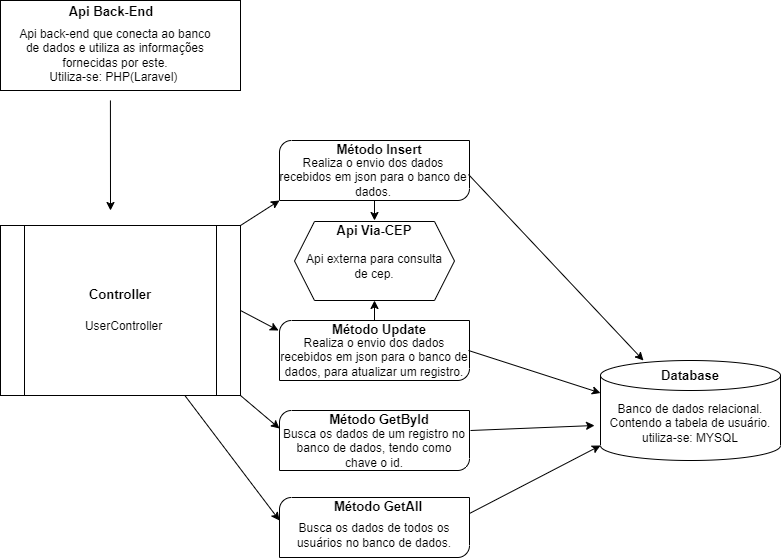

The diagram above was exported from draw.io. Its source (the exported page's mxGraphModel, read from the mxfile embedded in the PNG):
<mxGraphModel dx="880" dy="2790" grid="1" gridSize="10" guides="1" tooltips="1" connect="1" arrows="1" fold="1" page="1" pageScale="1" pageWidth="827" pageHeight="1169" math="0" shadow="0">
  <root>
    <mxCell id="0" />
    <mxCell id="1" parent="0" />
    <mxCell id="oUa1T30Yt2z6AkbRRqCo-4" value="" style="rounded=0;whiteSpace=wrap;html=1;" vertex="1" parent="1">
      <mxGeometry x="40" y="-2320" width="240" height="90" as="geometry" />
    </mxCell>
    <mxCell id="oUa1T30Yt2z6AkbRRqCo-5" value="&lt;span&gt;&lt;font style=&quot;font-size: 13px;&quot;&gt;Api Back-End&lt;/font&gt;&lt;/span&gt;" style="text;html=1;strokeColor=none;fillColor=none;align=center;verticalAlign=middle;whiteSpace=wrap;rounded=0;fontStyle=1" vertex="1" parent="1">
      <mxGeometry x="41" y="-2319" width="220" height="20" as="geometry" />
    </mxCell>
    <mxCell id="oUa1T30Yt2z6AkbRRqCo-6" value="Api back-end que conecta ao banco de dados e utiliza as informações fornecidas por este.&lt;br&gt;Utiliza-se: PHP(Laravel)&amp;nbsp;" style="text;html=1;strokeColor=none;fillColor=none;align=center;verticalAlign=middle;whiteSpace=wrap;rounded=0;" vertex="1" parent="1">
      <mxGeometry x="54.25" y="-2290" width="201.75" height="50" as="geometry" />
    </mxCell>
    <mxCell id="oUa1T30Yt2z6AkbRRqCo-12" value="" style="verticalLabelPosition=bottom;verticalAlign=top;html=1;shape=mxgraph.basic.diag_round_rect;dx=6;whiteSpace=wrap;" vertex="1" parent="1">
      <mxGeometry x="319" y="-2180" width="190" height="60" as="geometry" />
    </mxCell>
    <mxCell id="oUa1T30Yt2z6AkbRRqCo-13" value="&lt;b&gt;&lt;font style=&quot;font-size: 13px;&quot;&gt;Método Insert&lt;/font&gt;&lt;/b&gt;" style="text;html=1;strokeColor=none;fillColor=none;align=center;verticalAlign=middle;whiteSpace=wrap;rounded=0;" vertex="1" parent="1">
      <mxGeometry x="329" y="-2178" width="180" height="14" as="geometry" />
    </mxCell>
    <mxCell id="oUa1T30Yt2z6AkbRRqCo-14" value="Realiza o envio dos dados recebidos em json para o banco de dados." style="text;html=1;strokeColor=none;fillColor=none;align=center;verticalAlign=middle;whiteSpace=wrap;rounded=0;" vertex="1" parent="1">
      <mxGeometry x="318" y="-2158" width="190" height="30" as="geometry" />
    </mxCell>
    <mxCell id="oUa1T30Yt2z6AkbRRqCo-16" value="" style="shape=cylinder3;whiteSpace=wrap;html=1;boundedLbl=1;backgroundOutline=1;size=15;" vertex="1" parent="1">
      <mxGeometry x="640" y="-1960" width="180" height="100" as="geometry" />
    </mxCell>
    <mxCell id="oUa1T30Yt2z6AkbRRqCo-17" value="Database" style="text;html=1;strokeColor=none;fillColor=none;align=center;verticalAlign=middle;whiteSpace=wrap;rounded=0;fontStyle=1;fontSize=13;" vertex="1" parent="1">
      <mxGeometry x="700" y="-1960" width="60" height="30" as="geometry" />
    </mxCell>
    <mxCell id="oUa1T30Yt2z6AkbRRqCo-18" value="Banco de dados relacional.&lt;br&gt;Contendo a tabela de usuário.&lt;br&gt;utiliza-se: MYSQL" style="text;html=1;strokeColor=none;fillColor=none;align=center;verticalAlign=middle;whiteSpace=wrap;rounded=0;" vertex="1" parent="1">
      <mxGeometry x="645" y="-1925" width="170" height="55" as="geometry" />
    </mxCell>
    <mxCell id="oUa1T30Yt2z6AkbRRqCo-22" value="" style="verticalLabelPosition=bottom;verticalAlign=top;html=1;shape=mxgraph.basic.diag_round_rect;dx=6;whiteSpace=wrap;" vertex="1" parent="1">
      <mxGeometry x="319" y="-2000" width="190" height="60" as="geometry" />
    </mxCell>
    <mxCell id="oUa1T30Yt2z6AkbRRqCo-23" value="&lt;span style=&quot;font-size: 13px;&quot;&gt;&lt;b&gt;Método Update&lt;/b&gt;&lt;/span&gt;" style="text;html=1;strokeColor=none;fillColor=none;align=center;verticalAlign=middle;whiteSpace=wrap;rounded=0;" vertex="1" parent="1">
      <mxGeometry x="329" y="-1998" width="180" height="14" as="geometry" />
    </mxCell>
    <mxCell id="oUa1T30Yt2z6AkbRRqCo-24" value="Realiza o envio dos dados recebidos em json para o banco de dados, para atualizar um registro." style="text;html=1;strokeColor=none;fillColor=none;align=center;verticalAlign=middle;whiteSpace=wrap;rounded=0;" vertex="1" parent="1">
      <mxGeometry x="319" y="-1978" width="190" height="30" as="geometry" />
    </mxCell>
    <mxCell id="oUa1T30Yt2z6AkbRRqCo-26" value="" style="verticalLabelPosition=bottom;verticalAlign=top;html=1;shape=mxgraph.basic.diag_round_rect;dx=6;whiteSpace=wrap;" vertex="1" parent="1">
      <mxGeometry x="319" y="-1910" width="190" height="60" as="geometry" />
    </mxCell>
    <mxCell id="oUa1T30Yt2z6AkbRRqCo-27" value="&lt;span style=&quot;font-size: 13px;&quot;&gt;&lt;b&gt;Método GetById&lt;br&gt;&lt;/b&gt;&lt;/span&gt;" style="text;html=1;strokeColor=none;fillColor=none;align=center;verticalAlign=middle;whiteSpace=wrap;rounded=0;" vertex="1" parent="1">
      <mxGeometry x="329" y="-1908" width="180" height="14" as="geometry" />
    </mxCell>
    <mxCell id="oUa1T30Yt2z6AkbRRqCo-28" value="Busca os dados de um registro no banco de dados, tendo como chave o id." style="text;html=1;strokeColor=none;fillColor=none;align=center;verticalAlign=middle;whiteSpace=wrap;rounded=0;" vertex="1" parent="1">
      <mxGeometry x="319" y="-1887" width="190" height="30" as="geometry" />
    </mxCell>
    <mxCell id="oUa1T30Yt2z6AkbRRqCo-29" value="" style="verticalLabelPosition=bottom;verticalAlign=top;html=1;shape=mxgraph.basic.diag_round_rect;dx=6;whiteSpace=wrap;" vertex="1" parent="1">
      <mxGeometry x="319" y="-1823" width="190" height="60" as="geometry" />
    </mxCell>
    <mxCell id="oUa1T30Yt2z6AkbRRqCo-30" value="&lt;span style=&quot;font-size: 13px;&quot;&gt;&lt;b&gt;Método GetAll&lt;br&gt;&lt;/b&gt;&lt;/span&gt;" style="text;html=1;strokeColor=none;fillColor=none;align=center;verticalAlign=middle;whiteSpace=wrap;rounded=0;" vertex="1" parent="1">
      <mxGeometry x="328" y="-1821" width="180" height="14" as="geometry" />
    </mxCell>
    <mxCell id="oUa1T30Yt2z6AkbRRqCo-31" value="Busca os dados de todos os usuários no banco de dados." style="text;html=1;strokeColor=none;fillColor=none;align=center;verticalAlign=middle;whiteSpace=wrap;rounded=0;" vertex="1" parent="1">
      <mxGeometry x="319" y="-1800" width="190" height="30" as="geometry" />
    </mxCell>
    <mxCell id="oUa1T30Yt2z6AkbRRqCo-38" value="" style="shape=hexagon;perimeter=hexagonPerimeter2;whiteSpace=wrap;html=1;fixedSize=1;" vertex="1" parent="1">
      <mxGeometry x="334" y="-2099" width="160" height="79" as="geometry" />
    </mxCell>
    <mxCell id="oUa1T30Yt2z6AkbRRqCo-39" value="Api externa para consulta de cep." style="text;html=1;strokeColor=none;fillColor=none;align=center;verticalAlign=middle;whiteSpace=wrap;rounded=0;" vertex="1" parent="1">
      <mxGeometry x="344" y="-2079" width="140" height="49" as="geometry" />
    </mxCell>
    <mxCell id="oUa1T30Yt2z6AkbRRqCo-40" value="&lt;b&gt;&lt;font style=&quot;font-size: 13px;&quot;&gt;Api Via-CEP&lt;/font&gt;&lt;/b&gt;" style="text;html=1;strokeColor=none;fillColor=none;align=center;verticalAlign=middle;whiteSpace=wrap;rounded=0;" vertex="1" parent="1">
      <mxGeometry x="354" y="-2100" width="120" height="20" as="geometry" />
    </mxCell>
    <mxCell id="oUa1T30Yt2z6AkbRRqCo-44" value="" style="edgeStyle=none;orthogonalLoop=1;jettySize=auto;html=1;rounded=0;exitX=0.5;exitY=1;exitDx=0;exitDy=0;exitPerimeter=0;entryX=0.5;entryY=0;entryDx=0;entryDy=0;" edge="1" parent="1" source="oUa1T30Yt2z6AkbRRqCo-12" target="oUa1T30Yt2z6AkbRRqCo-40">
      <mxGeometry width="100" relative="1" as="geometry">
        <mxPoint x="520" y="-2090.5" as="sourcePoint" />
        <mxPoint x="620" y="-2090.5" as="targetPoint" />
        <Array as="points" />
      </mxGeometry>
    </mxCell>
    <mxCell id="oUa1T30Yt2z6AkbRRqCo-46" value="" style="endArrow=classic;html=1;rounded=0;exitX=0.458;exitY=1.033;exitDx=0;exitDy=0;exitPerimeter=0;" edge="1" parent="1">
      <mxGeometry width="50" height="50" relative="1" as="geometry">
        <mxPoint x="149.92000000000007" y="-2220.0299999999997" as="sourcePoint" />
        <mxPoint x="150" y="-2110" as="targetPoint" />
      </mxGeometry>
    </mxCell>
    <mxCell id="oUa1T30Yt2z6AkbRRqCo-8" value="&lt;font style=&quot;font-size: 13px;&quot;&gt;&lt;b&gt;Controller&lt;/b&gt;&lt;br&gt;&lt;br&gt;&lt;b&gt;&amp;nbsp;&amp;nbsp;&lt;/b&gt;&lt;/font&gt;UserController" style="shape=process;whiteSpace=wrap;html=1;backgroundOutline=1;" vertex="1" parent="1">
      <mxGeometry x="40" y="-2095" width="240" height="170" as="geometry" />
    </mxCell>
    <mxCell id="oUa1T30Yt2z6AkbRRqCo-48" value="" style="endArrow=classic;html=1;rounded=0;entryX=-0.005;entryY=0.167;entryDx=0;entryDy=0;entryPerimeter=0;" edge="1" parent="1" target="oUa1T30Yt2z6AkbRRqCo-22">
      <mxGeometry width="50" height="50" relative="1" as="geometry">
        <mxPoint x="280" y="-2010" as="sourcePoint" />
        <mxPoint x="330" y="-2060" as="targetPoint" />
      </mxGeometry>
    </mxCell>
    <mxCell id="oUa1T30Yt2z6AkbRRqCo-49" value="" style="edgeStyle=none;orthogonalLoop=1;jettySize=auto;html=1;rounded=0;exitX=0.5;exitY=0;exitDx=0;exitDy=0;exitPerimeter=0;entryX=0.5;entryY=1;entryDx=0;entryDy=0;" edge="1" parent="1" source="oUa1T30Yt2z6AkbRRqCo-22" target="oUa1T30Yt2z6AkbRRqCo-38">
      <mxGeometry width="100" relative="1" as="geometry">
        <mxPoint x="440" y="-2020" as="sourcePoint" />
        <mxPoint x="410" y="-2020" as="targetPoint" />
        <Array as="points" />
      </mxGeometry>
    </mxCell>
    <mxCell id="oUa1T30Yt2z6AkbRRqCo-50" value="" style="endArrow=classic;html=1;rounded=0;" edge="1" parent="1" target="oUa1T30Yt2z6AkbRRqCo-16">
      <mxGeometry width="50" height="50" relative="1" as="geometry">
        <mxPoint x="508" y="-2146" as="sourcePoint" />
        <mxPoint x="558" y="-2196" as="targetPoint" />
        <Array as="points" />
      </mxGeometry>
    </mxCell>
    <mxCell id="oUa1T30Yt2z6AkbRRqCo-51" value="" style="endArrow=classic;html=1;rounded=0;entryX=0;entryY=0;entryDx=0;entryDy=32.5;entryPerimeter=0;" edge="1" parent="1" target="oUa1T30Yt2z6AkbRRqCo-16">
      <mxGeometry width="50" height="50" relative="1" as="geometry">
        <mxPoint x="508" y="-1970" as="sourcePoint" />
        <mxPoint x="558" y="-2020" as="targetPoint" />
      </mxGeometry>
    </mxCell>
    <mxCell id="oUa1T30Yt2z6AkbRRqCo-52" value="" style="endArrow=classic;html=1;rounded=0;entryX=0;entryY=0.3;entryDx=0;entryDy=0;entryPerimeter=0;exitX=1;exitY=1;exitDx=0;exitDy=0;" edge="1" parent="1" source="oUa1T30Yt2z6AkbRRqCo-8" target="oUa1T30Yt2z6AkbRRqCo-26">
      <mxGeometry width="50" height="50" relative="1" as="geometry">
        <mxPoint x="240" y="-1855" as="sourcePoint" />
        <mxPoint x="290" y="-1905" as="targetPoint" />
      </mxGeometry>
    </mxCell>
    <mxCell id="oUa1T30Yt2z6AkbRRqCo-53" value="" style="endArrow=classic;html=1;rounded=0;" edge="1" parent="1" source="oUa1T30Yt2z6AkbRRqCo-8">
      <mxGeometry width="50" height="50" relative="1" as="geometry">
        <mxPoint x="269" y="-1750" as="sourcePoint" />
        <mxPoint x="319" y="-1800" as="targetPoint" />
      </mxGeometry>
    </mxCell>
    <mxCell id="oUa1T30Yt2z6AkbRRqCo-54" value="" style="endArrow=classic;html=1;rounded=0;entryX=0;entryY=1;entryDx=0;entryDy=0;entryPerimeter=0;" edge="1" parent="1" target="oUa1T30Yt2z6AkbRRqCo-12">
      <mxGeometry width="50" height="50" relative="1" as="geometry">
        <mxPoint x="280" y="-2095" as="sourcePoint" />
        <mxPoint x="334" y="-2145" as="targetPoint" />
      </mxGeometry>
    </mxCell>
    <mxCell id="oUa1T30Yt2z6AkbRRqCo-55" value="" style="endArrow=classic;html=1;rounded=0;entryX=-0.033;entryY=0.65;entryDx=0;entryDy=0;entryPerimeter=0;" edge="1" parent="1" target="oUa1T30Yt2z6AkbRRqCo-16">
      <mxGeometry width="50" height="50" relative="1" as="geometry">
        <mxPoint x="510" y="-1890" as="sourcePoint" />
        <mxPoint x="559" y="-1930" as="targetPoint" />
      </mxGeometry>
    </mxCell>
    <mxCell id="oUa1T30Yt2z6AkbRRqCo-56" value="" style="endArrow=classic;html=1;rounded=0;entryX=0;entryY=1;entryDx=0;entryDy=-15;entryPerimeter=0;" edge="1" parent="1" target="oUa1T30Yt2z6AkbRRqCo-16">
      <mxGeometry width="50" height="50" relative="1" as="geometry">
        <mxPoint x="509" y="-1807" as="sourcePoint" />
        <mxPoint x="559" y="-1857" as="targetPoint" />
      </mxGeometry>
    </mxCell>
  </root>
</mxGraphModel>